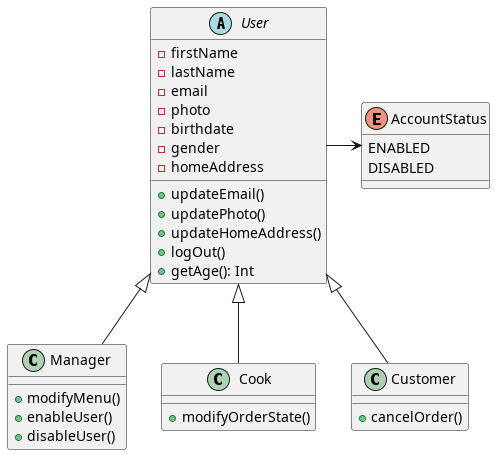

The diagram above was rendered by PlantUML. Its source (embedded in the PNG):
@startuml
'https://plantuml.com/class-diagram

enum AccountStatus {
ENABLED
DISABLED
}

User -> AccountStatus

abstract class User {
    - firstName
    - lastName
    - email
    - photo
    - birthdate
    - gender
    - homeAddress
    + updateEmail()
    + updatePhoto()
    + updateHomeAddress()
    + logOut()
    + getAge(): Int
}

class Manager {
    + modifyMenu()
    + enableUser()
    + disableUser()
}

class Cook {
    + modifyOrderState()
}

class Customer {
    + cancelOrder()
}

User <|-- Manager
User <|-- Cook
User <|-- Customer

@enduml